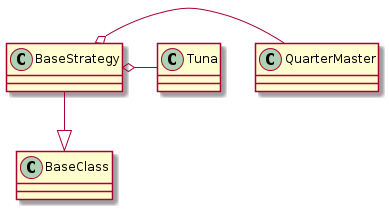

The diagram above was rendered by PlantUML. Its source (embedded in the PNG):
@startuml
BaseStrategy o- QuarterMaster
BaseStrategy o- Tuna
BaseStrategy --|> BaseClass

@enduml